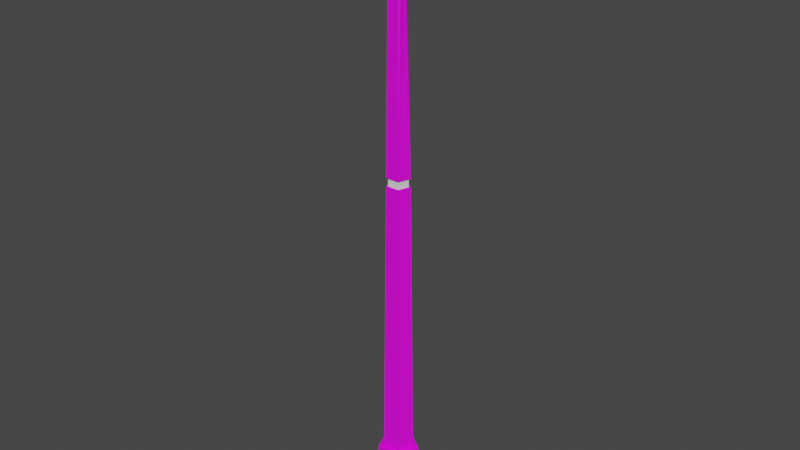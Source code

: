 # Source: model-scenario-ground-level0-misc-lightPole.blend  (saved by Blender 3.1.7; exported with 4.5.12 LTS)
import bpy
from mathutils import Matrix  # noqa: F401  (used for matrix-valued properties, if any)

bpy.ops.wm.read_factory_settings(use_empty=True)
scene = bpy.context.scene
scene.name = 'Scene'

# ---- collections
col_collection = bpy.data.collections.new('Collection'); scene.collection.children.link(col_collection)

# ---- images (referenced by path relative to the original .blend; pixels are not part of the script)
import os
ASSET_DIR = os.environ.get("B2B_ASSET_DIR", "")  # directory of the original .blend (textures are referenced by path, not embedded)
HERE = os.path.dirname(os.path.abspath(__file__))  # packed textures are extracted next to this script under _unpacked/

def load_image(name, relpath, width, height, colorspace="sRGB"):
    """Load a texture the original file referenced (path relative to the .blend, or extracted next to this script)."""
    p = next((c for c in (os.path.join(HERE, relpath), os.path.join(ASSET_DIR, relpath)) if relpath and os.path.exists(c)), "")
    if p:
        img = bpy.data.images.load(p, check_existing=True)
        img.name = name
    else:  # same state as the original file: an image datablock whose file is absent (Cycles renders it pink)
        img = bpy.data.images.new(name, width, height)
        img.source = "FILE"
        img.filepath = "//" + (relpath or name)
    img.colorspace_settings.name = colorspace
    return img
img_texture = load_image('texture', 'texture-scenario-static-level0-micelanious-lightPole.tga', 1024, 1024, 'sRGB')

# ---- materials (node trees are filled in below, after node groups)
mat_material_metal = bpy.data.materials.new('material_metal')
mat_material_metal.use_transparent_shadow = False
mat_material_emissive = bpy.data.materials.new('material_emissive')
mat_material_emissive.use_transparent_shadow = False
mat_material_energy_emissive = bpy.data.materials.new('material_energy_emissive')
mat_material_energy_emissive.use_transparent_shadow = False

# ---- material node trees
mat_material_metal.use_nodes = True; mat_material_metal.node_tree.nodes.clear()
_N = mat_material_metal.node_tree.nodes; _L = mat_material_metal.node_tree.links
n0 = _N.new('ShaderNodeBsdfPrincipled'); n0.name = 'Principled BSDF'; n0.location = (10, 300)
n0.distribution = 'GGX'
n0.subsurface_method = 'RANDOM_WALK_SKIN'
n0.inputs[3].default_value = 1.45
n0.inputs[27].default_value = (0.0, 0.0, 0.0, 1.0)
n0.inputs[28].default_value = 1.0
n1 = _N.new('ShaderNodeOutputMaterial'); n1.name = 'Material Output'; n1.location = (300, 300)
n2 = _N.new('ShaderNodeTexImage'); n2.name = 'Image Texture'; n2.location = (-280, 280)
n2.image = img_texture
_L.new(n0.outputs[0], n1.inputs[0])
_L.new(n2.outputs[0], n0.inputs[0])
n1.is_active_output = True
mat_material_emissive.use_nodes = True; mat_material_emissive.node_tree.nodes.clear()
_N = mat_material_emissive.node_tree.nodes; _L = mat_material_emissive.node_tree.links
n0 = _N.new('ShaderNodeBsdfPrincipled'); n0.name = 'Principled BSDF'; n0.location = (10, 300)
n0.distribution = 'GGX'
n0.subsurface_method = 'RANDOM_WALK_SKIN'
n0.inputs[3].default_value = 1.45
n0.inputs[13].default_value = 0.0
n0.inputs[27].default_value = (0.0, 0.0, 0.0, 1.0)
n0.inputs[28].default_value = 1.0
n1 = _N.new('ShaderNodeOutputMaterial'); n1.name = 'Material Output'; n1.location = (300, 300)
_L.new(n0.outputs[0], n1.inputs[0])
n1.is_active_output = True
mat_material_energy_emissive.use_nodes = True; mat_material_energy_emissive.node_tree.nodes.clear()
_N = mat_material_energy_emissive.node_tree.nodes; _L = mat_material_energy_emissive.node_tree.links
n0 = _N.new('ShaderNodeBsdfPrincipled'); n0.name = 'Principled BSDF'; n0.location = (10, 300)
n0.distribution = 'GGX'
n0.subsurface_method = 'RANDOM_WALK_SKIN'
n0.inputs[3].default_value = 1.45
n0.inputs[27].default_value = (0.0, 0.0, 0.0, 1.0)
n0.inputs[28].default_value = 1.0
n1 = _N.new('ShaderNodeOutputMaterial'); n1.name = 'Material Output'; n1.location = (300, 300)
_L.new(n0.outputs[0], n1.inputs[0])
n1.is_active_output = True

# ---- world
world_world = bpy.data.worlds.new('World'); scene.world = world_world
world_world.use_nodes = True; world_world.node_tree.nodes.clear()
_N = world_world.node_tree.nodes; _L = world_world.node_tree.links
n0 = _N.new('ShaderNodeOutputWorld'); n0.name = 'World Output'; n0.location = (300, 300)
n1 = _N.new('ShaderNodeBackground'); n1.name = 'Background'; n1.location = (10, 300)
n1.inputs[0].default_value = (0.05088, 0.05088, 0.05088, 1.0)
_L.new(n1.outputs[0], n0.inputs[0])
n0.is_active_output = True
world_world.color = (0.05088, 0.05088, 0.05088)
world_world.use_sun_shadow = False
world_world.sun_shadow_jitter_overblur = 0.0

# ---- meshes
me_light_pole_mesh = bpy.data.meshes.new('light_pole_mesh')
me_light_pole_mesh.from_pydata([(0.0, 0.1997, 14.0), (-0.117, 0.1315, 12.85), (-0.19, 3.388e-09, 13.03), (-0.124, -0.1616, 14.0), (-0.2006, 0.06171, 14.0), (-0.1699, -0.1316, 12.89), (0.0, 0.2728, 8.001), (-0.1932, 2.49e-09, 12.74), (-0.1694, -0.2207, 8.001), (-0.274, 0.08429, 8.001), (0.0, 0.2703, 8.204), (-0.1678, -0.2187, 8.204), (-0.2716, 0.08353, 8.204), (-0.1421, -0.1851, 8.204), (-0.1434, -0.1868, 8.001), (-0.2299, 0.07071, 8.204), (-0.232, 0.07136, 8.001), (0.0, 0.2309, 8.001), (0.0, 0.2288, 8.204), (-0.2223, -0.2897, 0.999), (-0.3597, 0.1107, 0.999), (0.0, 0.3581, 0.999), (0.0, 0.5147, 0.0), (-0.3156, -0.4164, 0.0), (-0.3052, -0.4027, 0.999), (-0.5107, 0.1591, 0.0), (-0.4939, 0.1538, 0.999), (0.0, 0.4978, 0.999), (-2.097, 0.1315, 13.89), (-2.096, 1.786e-07, 14.02), (-2.097, -0.1315, 13.89), (-2.098, 1.86e-07, 13.76), (-2.9, -0.2501, 13.7), (-2.9, -0.2501, 14.02), (-2.9, 0.2501, 13.7), (-2.9, 0.2501, 14.02), (-2.095, -0.2501, 13.7), (-2.095, -0.2501, 14.02), (-2.095, 0.2501, 13.7), (-2.095, 0.2501, 14.02), (-2.861, 0.2258, 13.7), (-2.861, -0.2258, 13.7), (-2.134, 0.2258, 13.7), (-2.134, -0.2258, 13.7), (-2.754, 0.1593, 13.68), (-2.754, -0.1593, 13.68), (-2.241, 0.1593, 13.68), (-2.241, -0.1593, 13.68), (0.124, -0.1616, 14.0), (0.1694, -0.2207, 8.001), (0.1678, -0.2187, 8.204), (0.1421, -0.1851, 8.204), (0.3156, -0.4164, 0.0), (0.1434, -0.1868, 8.001), (0.2223, -0.2897, 0.999), (0.3052, -0.4027, 0.999), (0.117, 0.1315, 12.85), (0.19, 3.388e-09, 13.03), (0.2006, 0.06171, 14.0), (0.1699, -0.1316, 12.89), (0.1932, 2.49e-09, 12.74), (0.274, 0.08429, 8.001), (0.2716, 0.08353, 8.204), (0.2299, 0.07071, 8.204), (0.232, 0.07136, 8.001), (0.3597, 0.1107, 0.999), (0.5107, 0.1591, 0.0), (0.4939, 0.1538, 0.999), (2.097, 0.1315, 13.89), (2.096, 1.786e-07, 14.02), (2.097, -0.1315, 13.89), (2.098, 1.86e-07, 13.76), (2.9, -0.2501, 13.7), (2.9, -0.2501, 14.02), (2.9, 0.2501, 13.7), (2.9, 0.2501, 14.02), (2.095, -0.2501, 13.7), (2.095, -0.2501, 14.02), (2.095, 0.2501, 13.7), (2.095, 0.2501, 14.02), (2.861, 0.2258, 13.7), (2.861, -0.2258, 13.7), (2.134, 0.2258, 13.7), (2.134, -0.2258, 13.7), (2.754, 0.1593, 13.68), (2.754, -0.1593, 13.68), (2.241, 0.1593, 13.68), (2.241, -0.1593, 13.68)], [], [(51, 13, 14, 53), (12, 11, 3, 4, 2, 5, 7), (0, 10, 12, 7, 1, 2, 4), (20, 9, 6, 21), (19, 8, 9, 20), (8, 49, 53, 14), (54, 19, 24, 55), (9, 8, 14, 16), (11, 12, 15, 13), (16, 15, 18, 17), (14, 13, 15, 16), (49, 8, 19, 54), (12, 10, 18, 15), (6, 9, 16, 17), (20, 21, 27, 26), (23, 24, 26, 25), (25, 26, 27, 22), (55, 24, 23, 52), (19, 20, 26, 24), (1, 28, 29, 2), (2, 29, 30, 5), (5, 30, 31, 7), (7, 31, 28, 1), (32, 33, 35, 34), (34, 35, 39, 38), (38, 39, 37, 36), (36, 37, 33, 32), (38, 36, 43, 42), (39, 35, 33, 37), (42, 43, 47, 46), (36, 32, 41, 43), (34, 38, 42, 40), (32, 34, 40, 41), (44, 46, 47, 45), (41, 40, 44, 45), (43, 41, 45, 47), (40, 42, 46, 44), (50, 11, 13, 51), (48, 3, 11, 50), (62, 60, 59, 57, 58, 48, 50), (0, 58, 57, 56, 60, 62, 10), (65, 21, 6, 61), (54, 65, 61, 49), (61, 64, 53, 49), (50, 51, 63, 62), (64, 17, 18, 63), (53, 64, 63, 51), (62, 63, 18, 10), (6, 17, 64, 61), (65, 67, 27, 21), (52, 66, 67, 55), (66, 22, 27, 67), (54, 55, 67, 65), (56, 57, 69, 68), (57, 59, 70, 69), (59, 60, 71, 70), (60, 56, 68, 71), (72, 74, 75, 73), (74, 78, 79, 75), (78, 76, 77, 79), (76, 72, 73, 77), (78, 82, 83, 76), (79, 77, 73, 75), (82, 86, 87, 83), (76, 83, 81, 72), (74, 80, 82, 78), (72, 81, 80, 74), (84, 85, 87, 86), (81, 85, 84, 80), (83, 87, 85, 81), (80, 84, 86, 82), (0, 4, 3, 48, 58)])
me_light_pole_mesh.polygons.foreach_set('material_index', [2, 0, 0, 0, 0, 0, 0, 0, 0, 2, 2, 0, 0, 0, 0, 0, 0, 0, 0, 0, 0, 0, 0, 0, 0, 0, 0, 0, 0, 1, 0, 0, 0, 1, 1, 1, 1, 0, 0, 0, 0, 0, 0, 0, 0, 2, 2, 0, 0, 0, 0, 0, 0, 0, 0, 0, 0, 0, 0, 0, 0, 0, 0, 1, 0, 0, 0, 1, 1, 1, 1, 0])
_uv = me_light_pole_mesh.uv_layers.new(name='UVMap')
_uv.uv.foreach_set('vector', [0.4715, 0.8683, 0.4725, 0.9079, 0.4442, 0.9088, 0.4432, 0.8689, 0.01189, 0.3783, 0.01367, 0.3351, 0.8167, 0.3627, 0.8156, 0.3954, 0.6749, 0.386, 0.6528, 0.3664, 0.6298, 0.3848, 0.8139, 0.4287, 0.01122, 0.423, 0.01189, 0.3783, 0.6298, 0.3848, 0.6464, 0.4069, 0.6749, 0.386, 0.8156, 0.3954, 0.01214, 0.07016, 0.9874, 0.09203, 0.9868, 0.1384, 0.01126, 0.131, 0.01391, 0.01122, 0.9888, 0.04713, 0.9874, 0.09203, 0.01214, 0.07016, 0.7202, 0.7972, 0.6756, 0.8125, 0.6774, 0.8069, 0.7152, 0.7939, 0.7577, 0.6795, 0.7577, 0.6176, 0.7734, 0.606, 0.7734, 0.6911, 0.7202, 0.7523, 0.7202, 0.7972, 0.7152, 0.7939, 0.7152, 0.7559, 0.8142, 0.755, 0.8142, 0.7995, 0.8093, 0.7959, 0.8093, 0.7583, 0.4433, 0.7524, 0.4715, 0.7529, 0.4711, 0.7918, 0.4428, 0.7916, 0.4442, 0.7144, 0.4725, 0.7153, 0.4715, 0.7529, 0.4433, 0.7524, 0.9874, 0.2296, 0.9888, 0.2768, 0.01391, 0.3127, 0.0121, 0.2508, 0.8142, 0.7995, 0.77, 0.8118, 0.7718, 0.8064, 0.8093, 0.7959, 0.6756, 0.7398, 0.7202, 0.7523, 0.7152, 0.7559, 0.6774, 0.7453, 0.7019, 0.5985, 0.6674, 0.6486, 0.648, 0.6486, 0.6959, 0.5798, 0.8444, 0.3351, 0.9834, 0.3422, 0.98, 0.424, 0.8409, 0.4197, 0.8409, 0.4197, 0.98, 0.424, 0.9783, 0.5078, 0.8392, 0.5064, 0.98, 0.6735, 0.9834, 0.7585, 0.8444, 0.7656, 0.8408, 0.6777, 0.7577, 0.6176, 0.7019, 0.5985, 0.6959, 0.5798, 0.7734, 0.606, 0.19, 0.8996, 0.1916, 0.588, 0.2161, 0.5798, 0.2159, 0.8787, 0.2159, 0.8787, 0.2161, 0.5798, 0.2407, 0.5881, 0.2407, 0.8905, 0.1372, 0.8899, 0.1427, 0.5875, 0.167, 0.5963, 0.1641, 0.8971, 0.1641, 0.8971, 0.167, 0.5963, 0.1916, 0.588, 0.19, 0.8996, 0.9062, 0.8343, 0.9062, 0.8785, 0.8365, 0.8785, 0.8365, 0.8343, 0.377, 0.5798, 0.4212, 0.5798, 0.4212, 0.6919, 0.377, 0.6919, 0.5134, 0.941, 0.5134, 0.8968, 0.583, 0.8968, 0.583, 0.941, 0.3073, 0.6919, 0.2631, 0.6919, 0.2631, 0.5798, 0.3073, 0.5798, 0.377, 0.6919, 0.3073, 0.6919, 0.3107, 0.6865, 0.3736, 0.6865, 0.4212, 0.6919, 0.4212, 0.5798, 0.4909, 0.5798, 0.4909, 0.6919, 0.3305, 0.817, 0.2676, 0.8184, 0.2765, 0.8031, 0.3209, 0.8021, 0.3073, 0.6919, 0.3073, 0.5798, 0.3107, 0.5852, 0.3107, 0.6865, 0.377, 0.5798, 0.377, 0.6919, 0.3736, 0.6865, 0.3736, 0.5852, 0.3073, 0.5798, 0.377, 0.5798, 0.3736, 0.5852, 0.3107, 0.5852, 0.8141, 0.8787, 0.7426, 0.8787, 0.7426, 0.8343, 0.8141, 0.8343, 0.2676, 0.7144, 0.3305, 0.7158, 0.3209, 0.7307, 0.2765, 0.7297, 0.2676, 0.8184, 0.2631, 0.7173, 0.2734, 0.7317, 0.2765, 0.8031, 0.3305, 0.7158, 0.3305, 0.817, 0.3209, 0.8021, 0.3209, 0.7307, 0.77, 0.7398, 0.8142, 0.755, 0.8093, 0.7583, 0.7718, 0.7454, 0.8157, 0.4947, 0.8167, 0.5291, 0.01369, 0.5573, 0.01241, 0.5108, 0.01125, 0.4676, 0.6292, 0.47, 0.6519, 0.4887, 0.6743, 0.4695, 0.8152, 0.462, 0.8157, 0.4947, 0.01241, 0.5108, 0.8139, 0.4287, 0.8152, 0.462, 0.6743, 0.4695, 0.6461, 0.4482, 0.6292, 0.47, 0.01125, 0.4676, 0.01122, 0.423, 0.01122, 0.1918, 0.01126, 0.131, 0.9868, 0.1384, 0.9867, 0.1847, 0.0121, 0.2508, 0.01122, 0.1918, 0.9867, 0.1847, 0.9874, 0.2296, 0.648, 0.777, 0.6541, 0.7768, 0.6774, 0.8069, 0.6756, 0.8125, 0.77, 0.7398, 0.7718, 0.7454, 0.7487, 0.7751, 0.7426, 0.7749, 0.4428, 0.8308, 0.4428, 0.7916, 0.4711, 0.7918, 0.471, 0.8307, 0.4432, 0.8689, 0.4428, 0.8308, 0.471, 0.8307, 0.4715, 0.8683, 0.7426, 0.7749, 0.7487, 0.7751, 0.7718, 0.8064, 0.77, 0.8118, 0.6756, 0.7398, 0.6774, 0.7453, 0.6541, 0.7768, 0.648, 0.777, 0.7019, 0.6987, 0.6959, 0.7174, 0.648, 0.6486, 0.6674, 0.6486, 0.8408, 0.6777, 0.8391, 0.5931, 0.9783, 0.5917, 0.98, 0.6735, 0.8391, 0.5931, 0.8392, 0.5064, 0.9783, 0.5078, 0.9783, 0.5917, 0.7577, 0.6795, 0.7734, 0.6911, 0.6959, 0.7174, 0.7019, 0.6987, 0.06404, 0.5798, 0.08995, 0.6007, 0.09019, 0.8996, 0.06564, 0.8913, 0.08995, 0.6007, 0.1147, 0.5889, 0.1147, 0.8913, 0.09019, 0.8996, 0.01122, 0.5895, 0.03816, 0.5823, 0.04109, 0.8831, 0.01671, 0.8918, 0.03816, 0.5823, 0.06404, 0.5798, 0.06564, 0.8913, 0.04109, 0.8831, 0.7177, 0.8791, 0.648, 0.8791, 0.648, 0.8349, 0.7177, 0.8349, 0.5134, 0.6937, 0.6255, 0.6937, 0.6255, 0.7379, 0.5134, 0.7379, 0.2631, 0.8409, 0.3328, 0.8409, 0.3328, 0.8851, 0.2631, 0.8851, 0.6255, 0.624, 0.5134, 0.624, 0.5134, 0.5798, 0.6255, 0.5798, 0.6255, 0.6937, 0.6201, 0.6903, 0.6201, 0.6274, 0.6255, 0.624, 0.6255, 0.7379, 0.6255, 0.8076, 0.5134, 0.8076, 0.5134, 0.7379, 0.4203, 0.7158, 0.4107, 0.7307, 0.3664, 0.7297, 0.3574, 0.7144, 0.6255, 0.624, 0.6201, 0.6274, 0.5188, 0.6274, 0.5134, 0.624, 0.5134, 0.6937, 0.5188, 0.6903, 0.6201, 0.6903, 0.6255, 0.6937, 0.5134, 0.624, 0.5188, 0.6274, 0.5188, 0.6903, 0.5134, 0.6937, 0.5134, 0.8744, 0.5134, 0.83, 0.5848, 0.83, 0.5848, 0.8744, 0.3574, 0.8184, 0.3664, 0.8031, 0.4107, 0.8021, 0.4203, 0.817, 0.3574, 0.7144, 0.3664, 0.7297, 0.3632, 0.8011, 0.3529, 0.8155, 0.4203, 0.817, 0.4107, 0.8021, 0.4107, 0.7307, 0.4203, 0.7158, 0.3754, 0.8409, 0.4081, 0.85, 0.4081, 0.8829, 0.3754, 0.8941, 0.3552, 0.8681])
me_light_pole_mesh.materials.append(mat_material_metal)
me_light_pole_mesh.materials.append(mat_material_emissive)
me_light_pole_mesh.materials.append(mat_material_energy_emissive)
me_light_pole_mesh.use_remesh_fix_poles = True
me_light_pole_mesh.use_remesh_preserve_attributes = False
me_light_pole_mesh.use_paint_bone_selection = False
me_light_pole_mesh.use_paint_mask = True
me_light_pole_mesh.update()

# ---- objects
ob_light_pole_mesh = bpy.data.objects.new('light_pole_mesh', me_light_pole_mesh)

# ---- transforms, parenting, visibility, modifiers, constraints
ob_light_pole_mesh.location = (0.0, 0.0, 0.0)

# ---- collection membership
col_collection.objects.link(ob_light_pole_mesh)

# ---- scene / render settings (as saved in the file)
scene.frame_start = 1; scene.frame_end = 250; scene.frame_set(1)
scene.render.engine = 'BLENDER_EEVEE_NEXT'
scene.cycles.sampling_pattern = 'TABULATED_SOBOL'
scene.cycles.use_light_tree = False
scene.view_settings.view_transform = 'Filmic'
bpy.context.view_layer.update()

# ---- added for rendering (the .blend has no active camera and no usable light): camera, sun
cam_auto = bpy.data.cameras.new('AutoCamera')
cam_auto.lens = 50.0
cam_auto.sensor_width = 36.0
cam_auto.clip_end = 1000.0
ob_auto_camera = bpy.data.objects.new('AutoCamera', cam_auto)
scene.collection.objects.link(ob_auto_camera)
ob_auto_camera.location = (14.0637, -16.8272, 18.2605)
ob_auto_camera.rotation_euler = (1.09748, -7.21219e-08, 0.694738)
scene.camera = ob_auto_camera
light_auto_sun = bpy.data.lights.new('AutoSun', 'SUN')
light_auto_sun.energy = 3.0
light_auto_sun.angle = 0.0523599
ob_auto_sun = bpy.data.objects.new('AutoSun', light_auto_sun)
scene.collection.objects.link(ob_auto_sun)
ob_auto_sun.rotation_euler = (0.872665, 0.174533, 0.523599)
bpy.context.view_layer.update()
